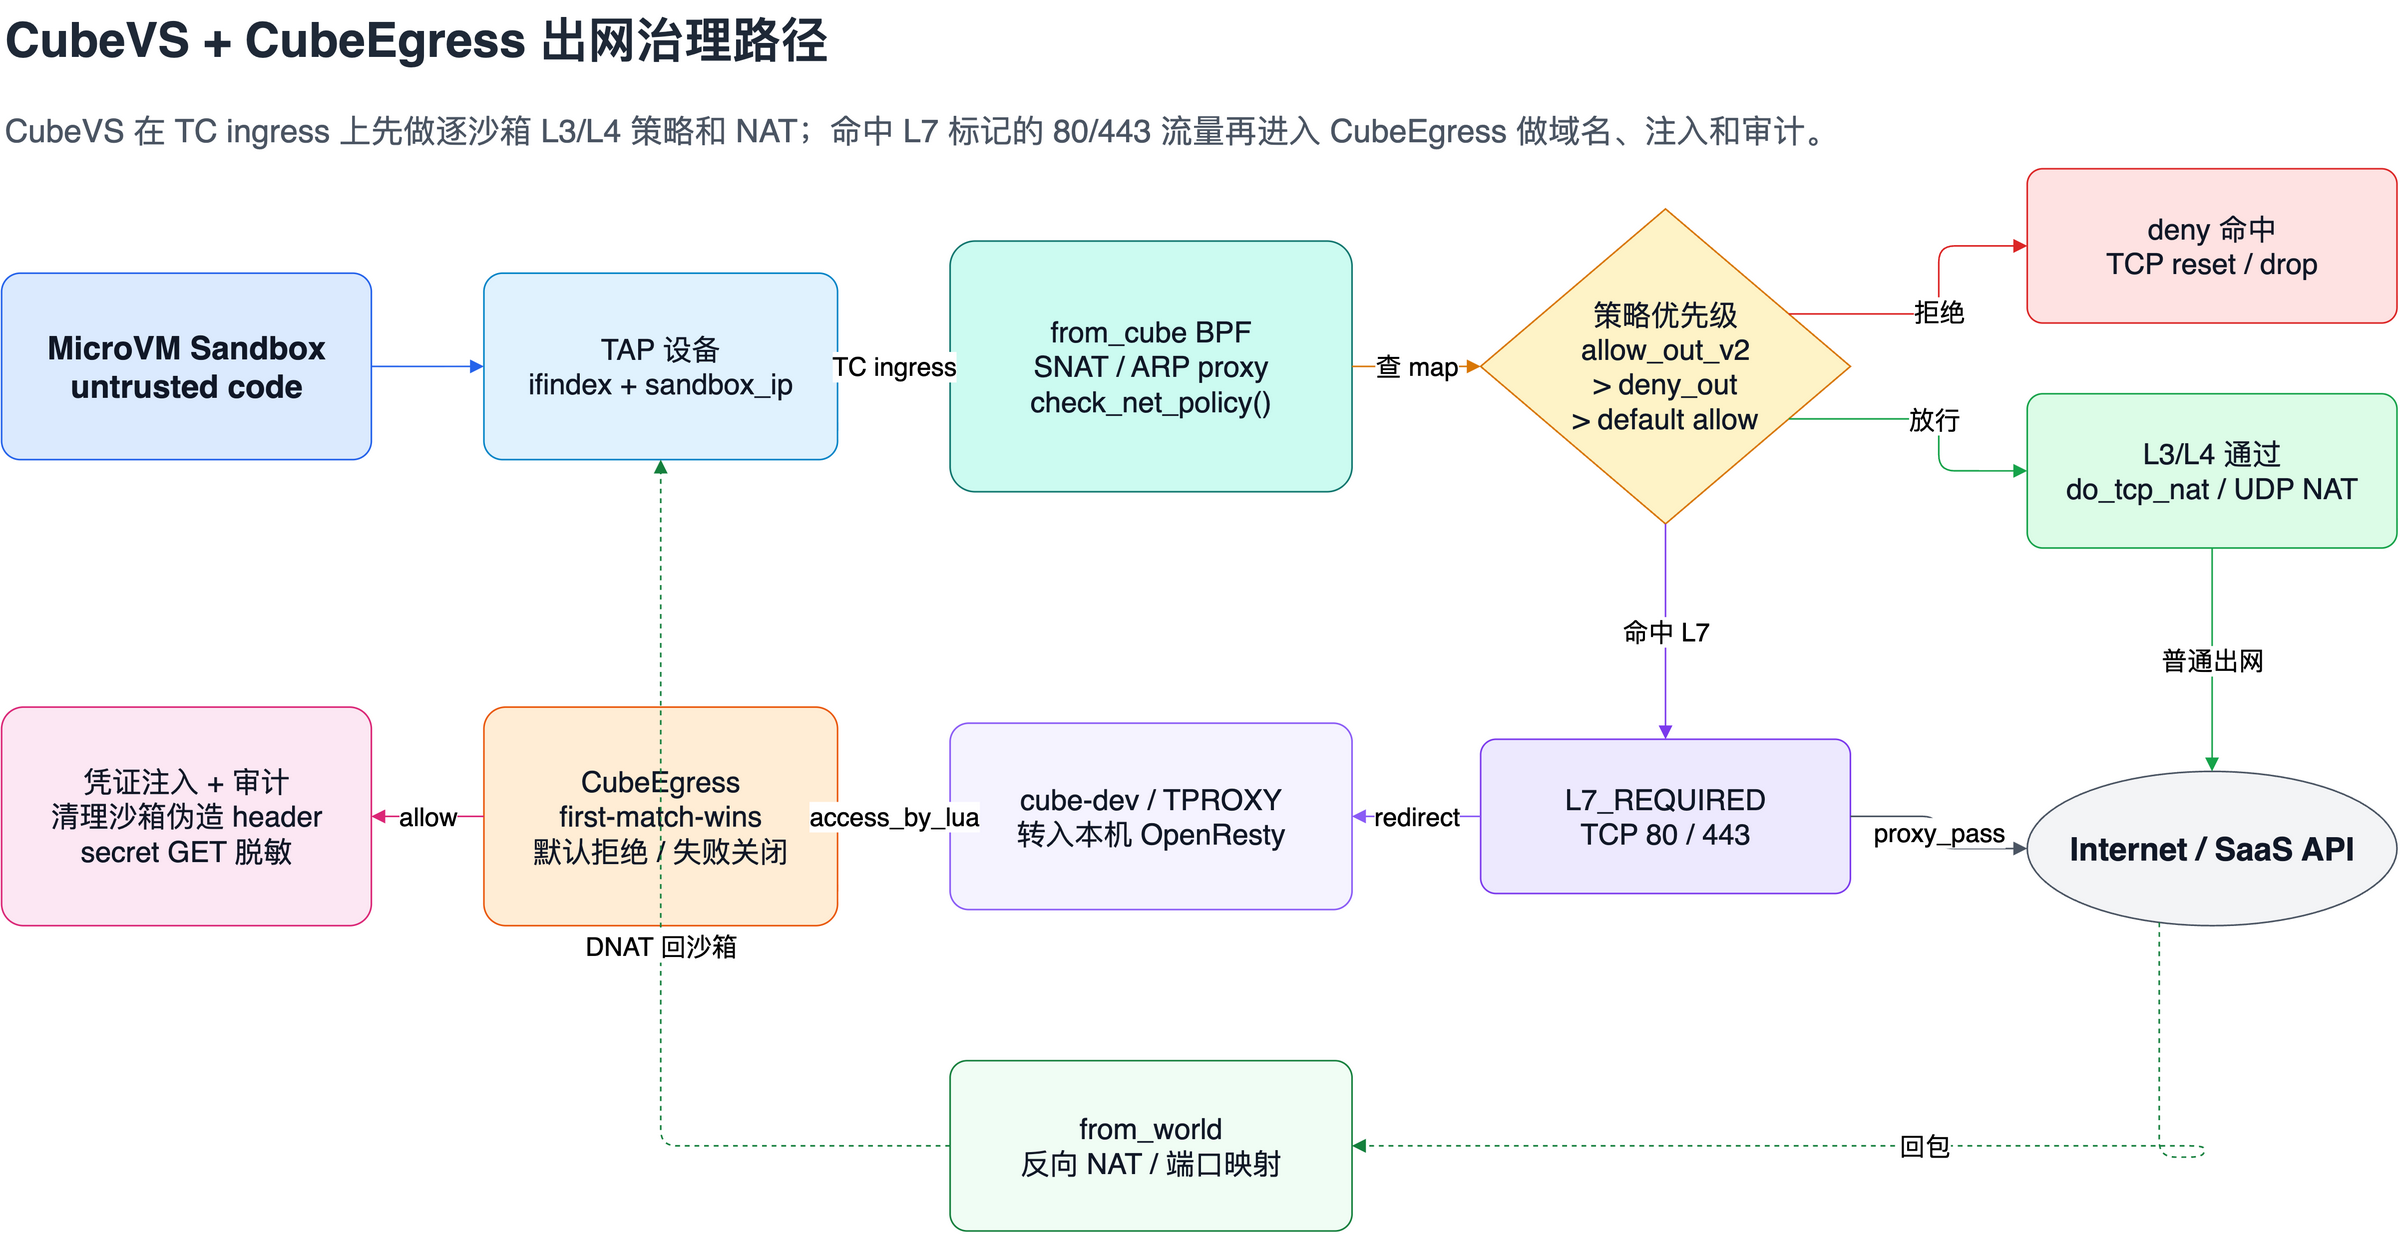

The diagram above was exported from draw.io. Its source (the exported page's mxGraphModel, read from the mxfile embedded in the PNG):
<mxGraphModel dx="1680" dy="920" grid="1" gridSize="10" guides="1" tooltips="1" connect="1" arrows="1" fold="1" page="1" pageScale="1" pageWidth="1700" pageHeight="920" math="0" shadow="0">
  <root>
    <mxCell id="0" />
    <mxCell id="1" parent="0" />
    <mxCell id="title" value="CubeVS + CubeEgress 出网治理路径" style="text;html=1;strokeColor=none;fillColor=none;fontSize=30;fontStyle=1;fontColor=#1f2937;align=left;verticalAlign=middle;whiteSpace=wrap;" vertex="1" parent="1">
      <mxGeometry x="60" y="40" width="740" height="50" as="geometry" />
    </mxCell>
    <mxCell id="note" value="CubeVS 在 TC ingress 上先做逐沙箱 L3/L4 策略和 NAT；命中 L7 标记的 80/443 流量再进入 CubeEgress 做域名、注入和审计。" style="text;html=1;strokeColor=none;fillColor=none;fontSize=20;fontColor=#4b5563;align=left;verticalAlign=middle;whiteSpace=wrap;" vertex="1" parent="1">
      <mxGeometry x="60" y="102" width="1320" height="38" as="geometry" />
    </mxCell>
    <mxCell id="sandbox" value="MicroVM Sandbox&#10;untrusted code" style="rounded=1;whiteSpace=wrap;html=1;fillColor=#dbeafe;strokeColor=#2563eb;fontColor=#111827;fontSize=20;fontStyle=1;arcSize=10;" vertex="1" parent="1">
      <mxGeometry x="60" y="210" width="230" height="116" as="geometry" />
    </mxCell>
    <mxCell id="tap" value="TAP 设备&#10;ifindex + sandbox_ip" style="rounded=1;whiteSpace=wrap;html=1;fillColor=#e0f2fe;strokeColor=#0284c7;fontColor=#111827;fontSize=18;arcSize=10;" vertex="1" parent="1">
      <mxGeometry x="360" y="210" width="220" height="116" as="geometry" />
    </mxCell>
    <mxCell id="fromcube" value="from_cube BPF&#10;SNAT / ARP proxy&#10;check_net_policy()" style="rounded=1;whiteSpace=wrap;html=1;fillColor=#ccfbf1;strokeColor=#0f766e;fontColor=#111827;fontSize=18;arcSize=10;" vertex="1" parent="1">
      <mxGeometry x="650" y="190" width="250" height="156" as="geometry" />
    </mxCell>
    <mxCell id="policy" value="策略优先级&#10;allow_out_v2&#10;&gt; deny_out&#10;&gt; default allow" style="rhombus;whiteSpace=wrap;html=1;fillColor=#fef3c7;strokeColor=#d97706;fontColor=#111827;fontSize=18;" vertex="1" parent="1">
      <mxGeometry x="980" y="170" width="230" height="196" as="geometry" />
    </mxCell>
    <mxCell id="drop" value="deny 命中&#10;TCP reset / drop" style="rounded=1;whiteSpace=wrap;html=1;fillColor=#fee2e2;strokeColor=#dc2626;fontColor=#111827;fontSize=18;arcSize=10;" vertex="1" parent="1">
      <mxGeometry x="1320" y="145" width="230" height="96" as="geometry" />
    </mxCell>
    <mxCell id="nat" value="L3/L4 通过&#10;do_tcp_nat / UDP NAT" style="rounded=1;whiteSpace=wrap;html=1;fillColor=#dcfce7;strokeColor=#16a34a;fontColor=#111827;fontSize=18;arcSize=10;" vertex="1" parent="1">
      <mxGeometry x="1320" y="285" width="230" height="96" as="geometry" />
    </mxCell>
    <mxCell id="l7flag" value="L7_REQUIRED&#10;TCP 80 / 443" style="rounded=1;whiteSpace=wrap;html=1;fillColor=#ede9fe;strokeColor=#7c3aed;fontColor=#111827;fontSize=18;arcSize=10;" vertex="1" parent="1">
      <mxGeometry x="980" y="500" width="230" height="96" as="geometry" />
    </mxCell>
    <mxCell id="tproxy" value="cube-dev / TPROXY&#10;转入本机 OpenResty" style="rounded=1;whiteSpace=wrap;html=1;fillColor=#f5f3ff;strokeColor=#8b5cf6;fontColor=#111827;fontSize=18;arcSize=10;" vertex="1" parent="1">
      <mxGeometry x="650" y="490" width="250" height="116" as="geometry" />
    </mxCell>
    <mxCell id="egress" value="CubeEgress&#10;first-match-wins&#10;默认拒绝 / 失败关闭" style="rounded=1;whiteSpace=wrap;html=1;fillColor=#ffedd5;strokeColor=#ea580c;fontColor=#111827;fontSize=18;arcSize=10;" vertex="1" parent="1">
      <mxGeometry x="360" y="480" width="220" height="136" as="geometry" />
    </mxCell>
    <mxCell id="inject" value="凭证注入 + 审计&#10;清理沙箱伪造 header&#10;secret GET 脱敏" style="rounded=1;whiteSpace=wrap;html=1;fillColor=#fce7f3;strokeColor=#db2777;fontColor=#111827;fontSize=18;arcSize=10;" vertex="1" parent="1">
      <mxGeometry x="60" y="480" width="230" height="136" as="geometry" />
    </mxCell>
    <mxCell id="internet" value="Internet / SaaS API" style="ellipse;whiteSpace=wrap;html=1;fillColor=#f3f4f6;strokeColor=#4b5563;fontColor=#111827;fontSize=20;fontStyle=1;" vertex="1" parent="1">
      <mxGeometry x="1320" y="520" width="230" height="96" as="geometry" />
    </mxCell>
    <mxCell id="return" value="from_world&#10;反向 NAT / 端口映射" style="rounded=1;whiteSpace=wrap;html=1;fillColor=#f0fdf4;strokeColor=#15803d;fontColor=#111827;fontSize=18;arcSize=10;" vertex="1" parent="1">
      <mxGeometry x="650" y="700" width="250" height="106" as="geometry" />
    </mxCell>
    <mxCell id="e1" value="" style="edgeStyle=orthogonalEdgeStyle;rounded=1;orthogonalLoop=1;jettySize=auto;html=1;strokeColor=#2563eb;endArrow=block;exitX=1;exitY=0.5;entryX=0;entryY=0.5;" edge="1" parent="1" source="sandbox" target="tap">
      <mxGeometry relative="1" as="geometry" />
    </mxCell>
    <mxCell id="e2" value="TC ingress" style="edgeStyle=orthogonalEdgeStyle;rounded=1;orthogonalLoop=1;jettySize=auto;html=1;fontSize=16;strokeColor=#0f766e;endArrow=block;exitX=1;exitY=0.5;entryX=0;entryY=0.5;" edge="1" parent="1" source="tap" target="fromcube">
      <mxGeometry relative="1" as="geometry" />
    </mxCell>
    <mxCell id="e3" value="查 map" style="edgeStyle=orthogonalEdgeStyle;rounded=1;orthogonalLoop=1;jettySize=auto;html=1;fontSize=16;strokeColor=#d97706;endArrow=block;exitX=1;exitY=0.5;entryX=0;entryY=0.5;" edge="1" parent="1" source="fromcube" target="policy">
      <mxGeometry relative="1" as="geometry" />
    </mxCell>
    <mxCell id="e4" value="拒绝" style="edgeStyle=orthogonalEdgeStyle;rounded=1;orthogonalLoop=1;jettySize=auto;html=1;fontSize=16;strokeColor=#dc2626;endArrow=block;exitX=1;exitY=0.25;entryX=0;entryY=0.5;" edge="1" parent="1" source="policy" target="drop">
      <mxGeometry relative="1" as="geometry" />
    </mxCell>
    <mxCell id="e5" value="放行" style="edgeStyle=orthogonalEdgeStyle;rounded=1;orthogonalLoop=1;jettySize=auto;html=1;fontSize=16;strokeColor=#16a34a;endArrow=block;exitX=1;exitY=0.75;entryX=0;entryY=0.5;" edge="1" parent="1" source="policy" target="nat">
      <mxGeometry relative="1" as="geometry" />
    </mxCell>
    <mxCell id="e6" value="命中 L7" style="edgeStyle=orthogonalEdgeStyle;rounded=1;orthogonalLoop=1;jettySize=auto;html=1;fontSize=16;strokeColor=#7c3aed;endArrow=block;exitX=0.5;exitY=1;entryX=0.5;entryY=0;" edge="1" parent="1" source="policy" target="l7flag">
      <mxGeometry relative="1" as="geometry" />
    </mxCell>
    <mxCell id="e7" value="redirect" style="edgeStyle=orthogonalEdgeStyle;rounded=1;orthogonalLoop=1;jettySize=auto;html=1;fontSize=16;strokeColor=#8b5cf6;endArrow=block;exitX=0;exitY=0.5;entryX=1;entryY=0.5;" edge="1" parent="1" source="l7flag" target="tproxy">
      <mxGeometry relative="1" as="geometry" />
    </mxCell>
    <mxCell id="e8" value="access_by_lua" style="edgeStyle=orthogonalEdgeStyle;rounded=1;orthogonalLoop=1;jettySize=auto;html=1;fontSize=16;strokeColor=#ea580c;endArrow=block;exitX=0;exitY=0.5;entryX=1;entryY=0.5;" edge="1" parent="1" source="tproxy" target="egress">
      <mxGeometry relative="1" as="geometry" />
    </mxCell>
    <mxCell id="e9" value="allow" style="edgeStyle=orthogonalEdgeStyle;rounded=1;orthogonalLoop=1;jettySize=auto;html=1;fontSize=16;strokeColor=#db2777;endArrow=block;exitX=0;exitY=0.5;entryX=1;entryY=0.5;" edge="1" parent="1" source="egress" target="inject">
      <mxGeometry relative="1" as="geometry" />
    </mxCell>
    <mxCell id="e10" value="proxy_pass" style="edgeStyle=orthogonalEdgeStyle;rounded=1;orthogonalLoop=1;jettySize=auto;html=1;fontSize=16;strokeColor=#4b5563;endArrow=block;exitX=1;exitY=0.5;entryX=0;entryY=0.5;" edge="1" parent="1" source="l7flag" target="internet">
      <mxGeometry relative="1" as="geometry" />
    </mxCell>
    <mxCell id="e11" value="普通出网" style="edgeStyle=orthogonalEdgeStyle;rounded=1;orthogonalLoop=1;jettySize=auto;html=1;fontSize=16;strokeColor=#16a34a;endArrow=block;exitX=0.5;exitY=1;entryX=0.5;entryY=0;" edge="1" parent="1" source="nat" target="internet">
      <mxGeometry relative="1" as="geometry" />
    </mxCell>
    <mxCell id="e12" value="回包" style="edgeStyle=orthogonalEdgeStyle;rounded=1;orthogonalLoop=1;jettySize=auto;html=1;fontSize=16;strokeColor=#15803d;endArrow=block;exitX=0.35;exitY=1;entryX=1;entryY=0.5;dashed=1;" edge="1" parent="1" source="internet" target="return">
      <mxGeometry relative="1" as="geometry">
        <Array as="points">
          <mxPoint x="1430" y="760" />
        </Array>
      </mxGeometry>
    </mxCell>
    <mxCell id="e13" value="DNAT 回沙箱" style="edgeStyle=orthogonalEdgeStyle;rounded=1;orthogonalLoop=1;jettySize=auto;html=1;fontSize=16;strokeColor=#15803d;endArrow=block;exitX=0;exitY=0.5;entryX=0.5;entryY=1;dashed=1;" edge="1" parent="1" source="return" target="tap">
      <mxGeometry relative="1" as="geometry">
        <Array as="points">
          <mxPoint x="470" y="753" />
        </Array>
      </mxGeometry>
    </mxCell>
  </root>
</mxGraphModel>